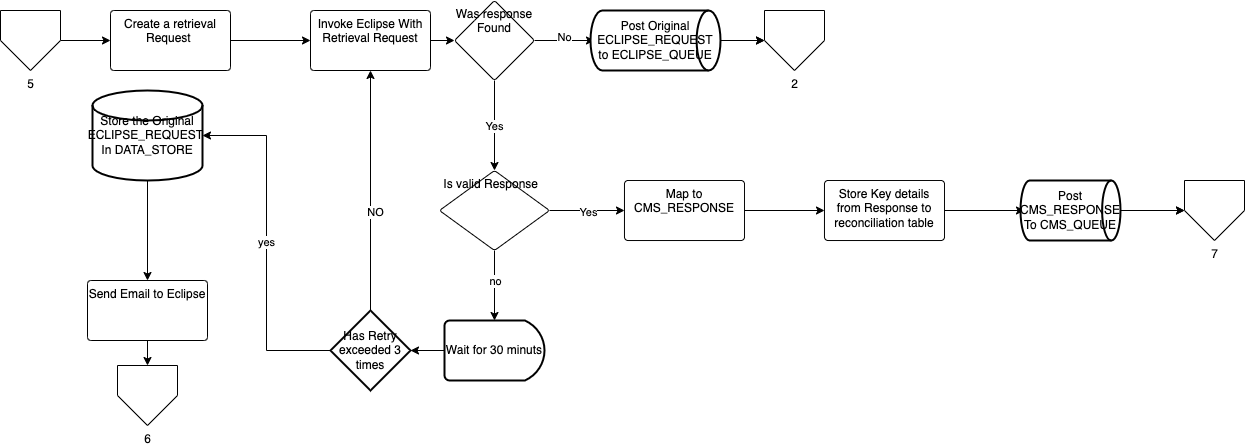

The diagram above was exported from draw.io. Its source (the exported page's mxGraphModel, read from the mxfile embedded in the PNG):
<mxGraphModel dx="794" dy="381" grid="1" gridSize="10" guides="1" tooltips="1" connect="1" arrows="1" fold="1" page="1" pageScale="1" pageWidth="827" pageHeight="1169" math="0" shadow="0">
  <root>
    <mxCell id="0" />
    <mxCell id="1" parent="0" />
    <mxCell id="kaTG-Fu4GRPGlUTJLYjD-3" value="" style="edgeStyle=orthogonalEdgeStyle;rounded=0;orthogonalLoop=1;jettySize=auto;html=1;" parent="1" source="kaTG-Fu4GRPGlUTJLYjD-1" edge="1">
      <mxGeometry relative="1" as="geometry">
        <mxPoint x="150" y="200" as="targetPoint" />
      </mxGeometry>
    </mxCell>
    <mxCell id="kaTG-Fu4GRPGlUTJLYjD-1" value="5" style="verticalLabelPosition=bottom;verticalAlign=top;html=1;shape=offPageConnector;rounded=0;size=0.5;" parent="1" vertex="1">
      <mxGeometry x="40" y="170" width="60" height="60" as="geometry" />
    </mxCell>
    <mxCell id="kaTG-Fu4GRPGlUTJLYjD-7" value="" style="edgeStyle=orthogonalEdgeStyle;rounded=0;orthogonalLoop=1;jettySize=auto;html=1;" parent="1" target="kaTG-Fu4GRPGlUTJLYjD-6" edge="1">
      <mxGeometry relative="1" as="geometry">
        <mxPoint x="200" y="230" as="sourcePoint" />
      </mxGeometry>
    </mxCell>
    <mxCell id="kaTG-Fu4GRPGlUTJLYjD-37" value="" style="edgeStyle=orthogonalEdgeStyle;rounded=0;orthogonalLoop=1;jettySize=auto;html=1;" parent="1" source="kaTG-Fu4GRPGlUTJLYjD-6" target="kaTG-Fu4GRPGlUTJLYjD-36" edge="1">
      <mxGeometry relative="1" as="geometry" />
    </mxCell>
    <mxCell id="kaTG-Fu4GRPGlUTJLYjD-6" value="Create a retrieval Request&amp;nbsp;" style="whiteSpace=wrap;html=1;verticalAlign=top;rounded=1;arcSize=6;" parent="1" vertex="1">
      <mxGeometry x="150" y="170" width="120" height="60" as="geometry" />
    </mxCell>
    <mxCell id="kaTG-Fu4GRPGlUTJLYjD-11" value="" style="edgeStyle=orthogonalEdgeStyle;rounded=0;orthogonalLoop=1;jettySize=auto;html=1;" parent="1" source="kaTG-Fu4GRPGlUTJLYjD-8" edge="1">
      <mxGeometry relative="1" as="geometry">
        <mxPoint x="634" y="200" as="targetPoint" />
      </mxGeometry>
    </mxCell>
    <mxCell id="kaTG-Fu4GRPGlUTJLYjD-26" value="No" style="edgeLabel;html=1;align=center;verticalAlign=middle;resizable=0;points=[];" parent="kaTG-Fu4GRPGlUTJLYjD-11" connectable="0" vertex="1">
      <mxGeometry x="-0.0333" y="4" relative="1" as="geometry">
        <mxPoint as="offset" />
      </mxGeometry>
    </mxCell>
    <mxCell id="kaTG-Fu4GRPGlUTJLYjD-15" value="" style="edgeStyle=orthogonalEdgeStyle;rounded=0;orthogonalLoop=1;jettySize=auto;html=1;" parent="1" source="kaTG-Fu4GRPGlUTJLYjD-8" target="kaTG-Fu4GRPGlUTJLYjD-14" edge="1">
      <mxGeometry relative="1" as="geometry" />
    </mxCell>
    <mxCell id="kaTG-Fu4GRPGlUTJLYjD-27" value="Yes" style="edgeLabel;html=1;align=center;verticalAlign=middle;resizable=0;points=[];" parent="kaTG-Fu4GRPGlUTJLYjD-15" connectable="0" vertex="1">
      <mxGeometry y="-1" relative="1" as="geometry">
        <mxPoint as="offset" />
      </mxGeometry>
    </mxCell>
    <mxCell id="kaTG-Fu4GRPGlUTJLYjD-8" value="Was response Found" style="rhombus;whiteSpace=wrap;html=1;verticalAlign=top;rounded=1;arcSize=6;" parent="1" vertex="1">
      <mxGeometry x="494" y="160" width="80" height="80" as="geometry" />
    </mxCell>
    <mxCell id="kaTG-Fu4GRPGlUTJLYjD-31" value="" style="edgeStyle=orthogonalEdgeStyle;rounded=0;orthogonalLoop=1;jettySize=auto;html=1;" parent="1" target="kaTG-Fu4GRPGlUTJLYjD-30" edge="1">
      <mxGeometry relative="1" as="geometry">
        <mxPoint x="754" y="200" as="sourcePoint" />
      </mxGeometry>
    </mxCell>
    <mxCell id="kaTG-Fu4GRPGlUTJLYjD-17" value="" style="edgeStyle=orthogonalEdgeStyle;rounded=0;orthogonalLoop=1;jettySize=auto;html=1;" parent="1" source="kaTG-Fu4GRPGlUTJLYjD-14" target="kaTG-Fu4GRPGlUTJLYjD-16" edge="1">
      <mxGeometry relative="1" as="geometry" />
    </mxCell>
    <mxCell id="kaTG-Fu4GRPGlUTJLYjD-29" value="Yes" style="edgeLabel;html=1;align=center;verticalAlign=middle;resizable=0;points=[];" parent="kaTG-Fu4GRPGlUTJLYjD-17" connectable="0" vertex="1">
      <mxGeometry x="0.0133" y="-1" relative="1" as="geometry">
        <mxPoint as="offset" />
      </mxGeometry>
    </mxCell>
    <mxCell id="kaTG-Fu4GRPGlUTJLYjD-42" value="" style="edgeStyle=orthogonalEdgeStyle;rounded=0;orthogonalLoop=1;jettySize=auto;html=1;" parent="1" source="kaTG-Fu4GRPGlUTJLYjD-14" target="kaTG-Fu4GRPGlUTJLYjD-43" edge="1">
      <mxGeometry relative="1" as="geometry">
        <mxPoint x="384" y="370" as="targetPoint" />
      </mxGeometry>
    </mxCell>
    <mxCell id="kaTG-Fu4GRPGlUTJLYjD-51" value="no" style="edgeLabel;html=1;align=center;verticalAlign=middle;resizable=0;points=[];" parent="kaTG-Fu4GRPGlUTJLYjD-42" connectable="0" vertex="1">
      <mxGeometry x="-0.1571" relative="1" as="geometry">
        <mxPoint as="offset" />
      </mxGeometry>
    </mxCell>
    <mxCell id="kaTG-Fu4GRPGlUTJLYjD-14" value="Is valid Response&amp;nbsp;&amp;nbsp;" style="rhombus;whiteSpace=wrap;html=1;verticalAlign=top;rounded=1;arcSize=6;" parent="1" vertex="1">
      <mxGeometry x="479" y="330" width="110" height="80" as="geometry" />
    </mxCell>
    <mxCell id="kaTG-Fu4GRPGlUTJLYjD-19" value="" style="edgeStyle=orthogonalEdgeStyle;rounded=0;orthogonalLoop=1;jettySize=auto;html=1;" parent="1" source="kaTG-Fu4GRPGlUTJLYjD-16" target="kaTG-Fu4GRPGlUTJLYjD-18" edge="1">
      <mxGeometry relative="1" as="geometry" />
    </mxCell>
    <mxCell id="kaTG-Fu4GRPGlUTJLYjD-16" value="Map to CMS_RESPONSE" style="whiteSpace=wrap;html=1;verticalAlign=top;rounded=1;arcSize=6;" parent="1" vertex="1">
      <mxGeometry x="664" y="340" width="120" height="60" as="geometry" />
    </mxCell>
    <mxCell id="kaTG-Fu4GRPGlUTJLYjD-21" value="" style="edgeStyle=orthogonalEdgeStyle;rounded=0;orthogonalLoop=1;jettySize=auto;html=1;" parent="1" source="kaTG-Fu4GRPGlUTJLYjD-18" edge="1">
      <mxGeometry relative="1" as="geometry">
        <mxPoint x="1064" y="370" as="targetPoint" />
      </mxGeometry>
    </mxCell>
    <mxCell id="kaTG-Fu4GRPGlUTJLYjD-18" value="Store Key details from Response to reconciliation table" style="whiteSpace=wrap;html=1;verticalAlign=top;rounded=1;arcSize=6;" parent="1" vertex="1">
      <mxGeometry x="864" y="340" width="120" height="60" as="geometry" />
    </mxCell>
    <mxCell id="kaTG-Fu4GRPGlUTJLYjD-23" value="" style="edgeStyle=orthogonalEdgeStyle;rounded=0;orthogonalLoop=1;jettySize=auto;html=1;" parent="1" target="kaTG-Fu4GRPGlUTJLYjD-22" edge="1">
      <mxGeometry relative="1" as="geometry">
        <mxPoint x="1184" y="370" as="sourcePoint" />
      </mxGeometry>
    </mxCell>
    <mxCell id="kaTG-Fu4GRPGlUTJLYjD-22" value="7" style="verticalLabelPosition=bottom;verticalAlign=top;html=1;shape=offPageConnector;rounded=0;size=0.5;" parent="1" vertex="1">
      <mxGeometry x="1224" y="340" width="60" height="60" as="geometry" />
    </mxCell>
    <mxCell id="kaTG-Fu4GRPGlUTJLYjD-30" value="2" style="verticalLabelPosition=bottom;verticalAlign=top;html=1;shape=offPageConnector;rounded=0;size=0.5;" parent="1" vertex="1">
      <mxGeometry x="804" y="170" width="60" height="60" as="geometry" />
    </mxCell>
    <mxCell id="kaTG-Fu4GRPGlUTJLYjD-35" value="" style="edgeStyle=orthogonalEdgeStyle;rounded=0;orthogonalLoop=1;jettySize=auto;html=1;" parent="1" source="kaTG-Fu4GRPGlUTJLYjD-32" target="kaTG-Fu4GRPGlUTJLYjD-34" edge="1">
      <mxGeometry relative="1" as="geometry" />
    </mxCell>
    <mxCell id="kaTG-Fu4GRPGlUTJLYjD-32" value="Send Email to Eclipse" style="whiteSpace=wrap;html=1;verticalAlign=top;rounded=1;arcSize=6;" parent="1" vertex="1">
      <mxGeometry x="127" y="440" width="120" height="60" as="geometry" />
    </mxCell>
    <mxCell id="kaTG-Fu4GRPGlUTJLYjD-34" value="6" style="verticalLabelPosition=bottom;verticalAlign=top;html=1;shape=offPageConnector;rounded=0;size=0.5;" parent="1" vertex="1">
      <mxGeometry x="157" y="525" width="60" height="60" as="geometry" />
    </mxCell>
    <mxCell id="kaTG-Fu4GRPGlUTJLYjD-38" value="" style="edgeStyle=orthogonalEdgeStyle;rounded=0;orthogonalLoop=1;jettySize=auto;html=1;" parent="1" source="kaTG-Fu4GRPGlUTJLYjD-36" target="kaTG-Fu4GRPGlUTJLYjD-8" edge="1">
      <mxGeometry relative="1" as="geometry" />
    </mxCell>
    <mxCell id="kaTG-Fu4GRPGlUTJLYjD-36" value="Invoke Eclipse With Retrieval Request" style="whiteSpace=wrap;html=1;verticalAlign=top;rounded=1;arcSize=6;" parent="1" vertex="1">
      <mxGeometry x="350" y="170" width="120" height="60" as="geometry" />
    </mxCell>
    <mxCell id="kaTG-Fu4GRPGlUTJLYjD-40" value="" style="edgeStyle=orthogonalEdgeStyle;rounded=0;orthogonalLoop=1;jettySize=auto;html=1;" parent="1" source="kaTG-Fu4GRPGlUTJLYjD-39" target="kaTG-Fu4GRPGlUTJLYjD-30" edge="1">
      <mxGeometry relative="1" as="geometry" />
    </mxCell>
    <mxCell id="kaTG-Fu4GRPGlUTJLYjD-39" value="Post Original ECLIPSE_REQUEST to ECLIPSE_QUEUE" style="strokeWidth=2;html=1;shape=mxgraph.flowchart.direct_data;whiteSpace=wrap;" parent="1" vertex="1">
      <mxGeometry x="630" y="170" width="130" height="60" as="geometry" />
    </mxCell>
    <mxCell id="kaTG-Fu4GRPGlUTJLYjD-45" value="" style="edgeStyle=orthogonalEdgeStyle;rounded=0;orthogonalLoop=1;jettySize=auto;html=1;" parent="1" source="kaTG-Fu4GRPGlUTJLYjD-43" target="kaTG-Fu4GRPGlUTJLYjD-44" edge="1">
      <mxGeometry relative="1" as="geometry" />
    </mxCell>
    <mxCell id="kaTG-Fu4GRPGlUTJLYjD-43" value="Wait for 30 minuts" style="strokeWidth=2;html=1;shape=mxgraph.flowchart.delay;whiteSpace=wrap;" parent="1" vertex="1">
      <mxGeometry x="484" y="480" width="100" height="60" as="geometry" />
    </mxCell>
    <mxCell id="kaTG-Fu4GRPGlUTJLYjD-46" style="edgeStyle=orthogonalEdgeStyle;rounded=0;orthogonalLoop=1;jettySize=auto;html=1;entryX=0.5;entryY=1;entryDx=0;entryDy=0;" parent="1" source="kaTG-Fu4GRPGlUTJLYjD-44" target="kaTG-Fu4GRPGlUTJLYjD-36" edge="1">
      <mxGeometry relative="1" as="geometry" />
    </mxCell>
    <mxCell id="kaTG-Fu4GRPGlUTJLYjD-48" value="NO" style="edgeLabel;html=1;align=center;verticalAlign=middle;resizable=0;points=[];" parent="kaTG-Fu4GRPGlUTJLYjD-46" connectable="0" vertex="1">
      <mxGeometry x="-0.1708" y="-4" relative="1" as="geometry">
        <mxPoint y="1" as="offset" />
      </mxGeometry>
    </mxCell>
    <mxCell id="kaTG-Fu4GRPGlUTJLYjD-47" value="yes" style="edgeStyle=orthogonalEdgeStyle;rounded=0;orthogonalLoop=1;jettySize=auto;html=1;entryX=1;entryY=0.5;entryDx=0;entryDy=0;entryPerimeter=0;" parent="1" source="kaTG-Fu4GRPGlUTJLYjD-44" target="o1msTN3fnovPw3PfnjDB-1" edge="1">
      <mxGeometry relative="1" as="geometry">
        <mxPoint x="242" y="320" as="targetPoint" />
      </mxGeometry>
    </mxCell>
    <mxCell id="kaTG-Fu4GRPGlUTJLYjD-44" value="Has Retry exceeded 3 times" style="rhombus;whiteSpace=wrap;html=1;strokeWidth=2;" parent="1" vertex="1">
      <mxGeometry x="370" y="470" width="80" height="80" as="geometry" />
    </mxCell>
    <mxCell id="kaTG-Fu4GRPGlUTJLYjD-50" value="" style="edgeStyle=orthogonalEdgeStyle;rounded=0;orthogonalLoop=1;jettySize=auto;html=1;" parent="1" source="kaTG-Fu4GRPGlUTJLYjD-49" target="kaTG-Fu4GRPGlUTJLYjD-22" edge="1">
      <mxGeometry relative="1" as="geometry" />
    </mxCell>
    <mxCell id="kaTG-Fu4GRPGlUTJLYjD-49" value="Post CMS_RESPONSE To CMS_QUEUE" style="strokeWidth=2;html=1;shape=mxgraph.flowchart.direct_data;whiteSpace=wrap;" parent="1" vertex="1">
      <mxGeometry x="1060" y="340" width="100" height="60" as="geometry" />
    </mxCell>
    <mxCell id="o1msTN3fnovPw3PfnjDB-2" value="" style="edgeStyle=orthogonalEdgeStyle;rounded=0;orthogonalLoop=1;jettySize=auto;html=1;" edge="1" parent="1" source="o1msTN3fnovPw3PfnjDB-1" target="kaTG-Fu4GRPGlUTJLYjD-32">
      <mxGeometry relative="1" as="geometry" />
    </mxCell>
    <mxCell id="o1msTN3fnovPw3PfnjDB-1" value="Store the Original ECLIPSE_REQUEST&amp;nbsp; In DATA_STORE" style="strokeWidth=2;html=1;shape=mxgraph.flowchart.database;whiteSpace=wrap;" vertex="1" parent="1">
      <mxGeometry x="132" y="250" width="110" height="90" as="geometry" />
    </mxCell>
  </root>
</mxGraphModel>